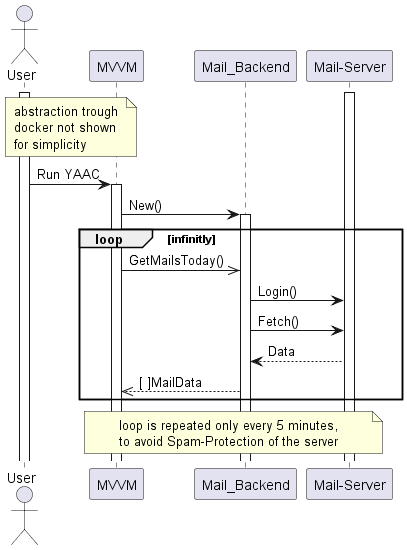

The diagram above was rendered by PlantUML. Its source (embedded in the PNG):
@startuml Periodic_Mail_Fetch

Actor User as user
Participant "MVVM" as app
Participant "Mail_Backend" as daemon
Participant "Mail-Server" as gmail

activate user
activate gmail

note over user, app
abstraction trough
docker not shown
for simplicity
end note

user -> app ++: Run YAAC
app -> daemon ++: New()
loop infinitly
    app ->> daemon: GetMailsToday()
    daemon -> gmail: Login()
    daemon -> gmail: Fetch()
    gmail --> daemon: Data
    daemon -->> app: [ ]MailData
end loop

note over app, gmail
loop is repeated only every 5 minutes,
to avoid Spam-Protection of the server
end note

@enduml